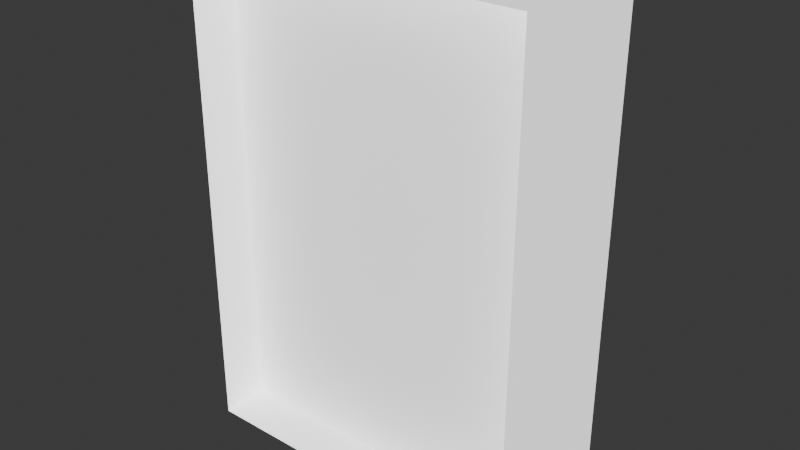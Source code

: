 # Source: Portal.blend  (saved by Blender 5.1.30; exported with 4.5.12 LTS)
import bpy
from mathutils import Matrix  # noqa: F401  (used for matrix-valued properties, if any)

bpy.ops.wm.read_factory_settings(use_empty=True)
scene = bpy.context.scene
scene.name = 'Scene'

# ---- collections
col_collection = bpy.data.collections.new('Collection'); scene.collection.children.link(col_collection)

# ---- materials (node trees are filled in below, after node groups)
mat_portal = bpy.data.materials.new('Portal')
mat_portal.alpha_threshold = 0.0
mat_portal.use_backface_culling_lightprobe_volume = False
mat_portal.roughness = 0.5
mat_portal.line_color = (0.0, 0.0, 0.0, 1.0)
mat_portal_edge = bpy.data.materials.new('Portal Edge')

# ---- material node trees
mat_portal.use_nodes = True; mat_portal.node_tree.nodes.clear()
_N = mat_portal.node_tree.nodes; _L = mat_portal.node_tree.links
n0 = _N.new('ShaderNodeOutputMaterial'); n0.name = 'Material Output'; n0.location = (200, 100)
n1 = _N.new('ShaderNodeBsdfPrincipled'); n1.name = 'Principled BSDF'; n1.location = (-200, 100)
n1.inputs[0].default_value = (1.0, 1.0, 1.0, 1.0)
n1.inputs[28].default_value = 1.0
_L.new(n1.outputs[0], n0.inputs[0])
n0.is_active_output = True
mat_portal_edge.use_nodes = True; mat_portal_edge.node_tree.nodes.clear()
_N = mat_portal_edge.node_tree.nodes; _L = mat_portal_edge.node_tree.links
n0 = _N.new('ShaderNodeBsdfPrincipled'); n0.name = 'Principled BSDF'; n0.location = (-200, 100)
n0.inputs[0].default_value = (1.0, 1.0, 1.0, 1.0)
n0.inputs[28].default_value = 1.0
n1 = _N.new('ShaderNodeOutputMaterial'); n1.name = 'Material Output'; n1.location = (200, 100)
_L.new(n0.outputs[0], n1.inputs[0])
n1.is_active_output = True

# ---- world
world_world = bpy.data.worlds.new('World'); scene.world = world_world
world_world.use_nodes = True; world_world.node_tree.nodes.clear()
_N = world_world.node_tree.nodes; _L = world_world.node_tree.links
n0 = _N.new('ShaderNodeOutputWorld'); n0.name = 'World Output'; n0.location = (200, 100)
n1 = _N.new('ShaderNodeBackground'); n1.name = 'Background'; n1.location = (-200, 100)
n1.inputs[0].default_value = (0.05088, 0.05088, 0.05088, 1.0)
_L.new(n1.outputs[0], n0.inputs[0])
n0.is_active_output = True
world_world.color = (0.05088, 0.05088, 0.05088)
world_world.sun_shadow_jitter_overblur = 0.0

# ---- meshes
me_cube = bpy.data.meshes.new('Cube')
me_cube.from_pydata([(1.75, 0.25, 5.0), (1.75, 0.25, 0.0), (1.75, -0.25, 5.0), (1.75, -0.25, 0.0), (-1.75, 0.25, 5.0), (-1.75, 0.25, 0.0), (-1.75, -0.25, 5.0), (-1.75, -0.25, 0.0), (1.75, 0.75, 5.0), (1.75, 0.75, 0.0), (-1.75, 0.75, 5.0), (-1.75, 0.75, 0.0), (1.75, -0.75, 5.0), (1.75, -0.75, 0.0), (-1.75, -0.75, 5.0), (-1.75, -0.75, 0.0)], [], [(0, 4, 6, 2), (3, 2, 6, 7), (7, 6, 4, 5), (5, 1, 3, 7), (1, 0, 2, 3), (5, 4, 0, 1), (5, 1, 9, 11), (0, 4, 10, 8), (1, 0, 8, 9), (4, 5, 11, 10), (6, 14, 15, 7), (7, 15, 13, 3), (6, 2, 12, 14), (3, 13, 12, 2)])
me_cube.polygons.foreach_set('material_index', [0, 0, 0, 0, 0, 0, 1, 1, 1, 1, 1, 1, 1, 1])
_uv = me_cube.uv_layers.new(name='UVMap')
_uv.uv.foreach_set('vector', [-2.98e-08, 0.0, 0.0, 0.0, 0.0, 0.0, 0.0, 0.0, 1.0, 0.0, 1.0, 1.0, 0.0, 1.0, 0.0, 1.731e-08, 0.0, 0.0, 0.0, 0.0, 0.0, -2.98e-08, 0.0, 0.0, -2.98e-08, 0.0, 0.0, 0.0, 0.0, 0.0, 0.0, 0.0, 0.0, 0.0, 0.0, -2.98e-08, 0.0, 0.0, 0.0, 0.0, 1.0, -4.172e-07, 1.0, 1.0, 2.98e-08, 1.0, -2.98e-08, -2.384e-07, 1.0, 0.0, 0.0, 0.0, 0.0, 1.0, 1.0, 1.0, 3.0, 0.0, 2.0, 5.96e-08, 2.0, 1.0, 3.0, 1.0, 0.0, 0.0, -1.0, 0.0, -1.0, 1.0, 0.0, 1.0, 2.0, 0.0, 1.0, 2.98e-08, 1.0, 1.0, 2.0, 1.0, 2.0, -2.98e-08, 2.0, 1.0, 1.0, 1.0, 1.0, 5.96e-08, 1.0, 0.0, 1.0, 1.0, 0.0, 1.0, 0.0, 5.96e-08, 2.0, 0.0, 3.0, 0.0, 3.0, 1.0, 2.0, 1.0, 0.0, -2.98e-08, 0.0, 1.0, -1.0, 1.0, -1.0, 2.98e-08])
me_cube.materials.append(mat_portal)
me_cube.materials.append(mat_portal_edge)
me_cube.use_mirror_vertex_groups = False
me_cube.update()

# ---- objects
ob_cube = bpy.data.objects.new('Cube', me_cube)

# ---- transforms, parenting, visibility, modifiers, constraints
ob_cube.location = (0.0, 0.0, 0.0)
ob_cube.lock_rotations_4d = False
ob_cube.empty_display_type = 'ARROWS'
ob_cube.lineart.crease_threshold = 0.0

# ---- collection membership
col_collection.objects.link(ob_cube)

# ---- scene / render settings (as saved in the file)
scene.frame_start = 1; scene.frame_end = 250; scene.frame_set(1)
scene.render.engine = 'BLENDER_EEVEE_NEXT'
scene.render.bake_bias = 0.0
scene.render.bake_samples = 0
scene.cycles.sampling_pattern = 'TABULATED_SOBOL'
scene.eevee.use_volume_custom_range = False
bpy.context.view_layer.update()

# ---- added for rendering (the .blend has no active camera): camera
cam_auto = bpy.data.cameras.new('AutoCamera')
cam_auto.lens = 50.0
cam_auto.sensor_width = 36.0
cam_auto.clip_end = 1000.0
ob_auto_camera = bpy.data.objects.new('AutoCamera', cam_auto)
scene.collection.objects.link(ob_auto_camera)
ob_auto_camera.location = (5.81495, -6.97794, 7.15196)
ob_auto_camera.rotation_euler = (1.09748, -7.21219e-08, 0.694738)
scene.camera = ob_auto_camera
bpy.context.view_layer.update()
